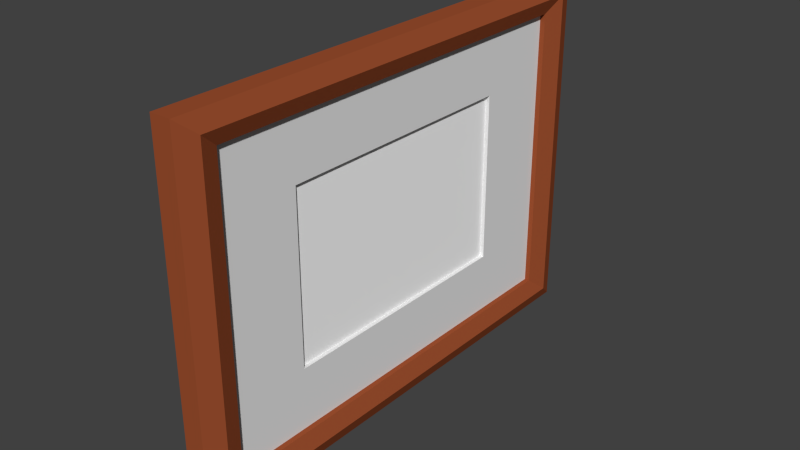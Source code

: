 # Source: photoframe.blend  (saved by Blender 2.75.0; exported with 4.5.12 LTS)
import bpy
from mathutils import Matrix  # noqa: F401  (used for matrix-valued properties, if any)

bpy.ops.wm.read_factory_settings(use_empty=True)
scene = bpy.context.scene
scene.name = 'Scene'

# ---- collections
col_collection_1 = bpy.data.collections.new('Collection 1'); scene.collection.children.link(col_collection_1)

# ---- materials (node trees are filled in below, after node groups)
mat_frame = bpy.data.materials.new('Frame')
mat_frame.alpha_threshold = 0.0
mat_frame.use_transparent_shadow = False
mat_frame.diffuse_color = (0.3343, 0.0788, 0.02834, 1.0)
mat_frame.roughness = 0.5
mat_frame.specular_intensity = 0.3
mat_padding = bpy.data.materials.new('Padding')
mat_padding.alpha_threshold = 0.0
mat_padding.use_transparent_shadow = False
mat_padding.roughness = 0.5
mat_padding.specular_intensity = 0.0
mat_photo = bpy.data.materials.new('Photo')
mat_photo.alpha_threshold = 0.0
mat_photo.use_transparent_shadow = False
mat_photo.diffuse_color = (1.0, 1.0, 1.0, 1.0)
mat_photo.roughness = 0.5

# ---- material node trees

# ---- world
world_world = bpy.data.worlds.new('World'); scene.world = world_world
world_world.color = (0.05088, 0.05088, 0.05088)
world_world.use_sun_shadow = False
world_world.sun_shadow_jitter_overblur = 0.0
world_world.cycles.sampling_method = 'MANUAL'
world_world.cycles.sample_map_resolution = 256

# ---- meshes
me_x = bpy.data.meshes.new('立方体')
me_x.from_pydata([(-0.01, -0.01, 0.01), (-0.01, 0.01, 0.01), (-0.01, 0.01, -0.01), (-0.01, -0.01, -0.01), (0.01, -0.01, 0.01), (0.01, -0.01, -0.01), (-0.009115, -0.009222, 0.01667), (-0.009115, 0.009222, 0.01667), (0.01, 0.01, 0.01), (0.01, 0.01, -0.01), (0.009115, -0.009222, 0.01667), (0.009115, 0.009222, 0.01667), (-0.008231, 0.008444, 0.01), (-0.008231, -0.008444, 0.01), (0.008231, -0.008444, 0.01), (0.008231, 0.008444, 0.01), (-0.008231, -0.008444, 0.005), (-0.008231, 0.008444, 0.005), (0.008231, -0.008444, 0.005), (0.008231, 0.008444, 0.005), (-0.004808, -0.005208, 0.005), (-0.004808, 0.005208, 0.005), (0.004808, 0.005208, 0.005), (0.004808, -0.005208, 0.005), (-0.004808, -0.005208, -0.003333), (-0.004808, 0.005208, -0.003333), (0.004808, 0.005208, -0.003333), (0.004808, -0.005208, -0.003333)], [], [(0, 1, 2, 3), (4, 0, 3, 5), (1, 0, 6, 7), (1, 8, 9, 2), (3, 2, 9, 5), (8, 4, 5, 9), (0, 4, 10, 6), (8, 1, 7, 11), (12, 7, 6, 13), (8, 11, 10, 4), (13, 6, 10, 14), (15, 11, 7, 12), (12, 13, 16, 17), (15, 14, 10, 11), (13, 14, 18, 16), (15, 12, 17, 19), (16, 20, 21, 22, 19, 17), (16, 18, 19, 22, 23, 20), (14, 15, 19, 18), (21, 20, 24, 25), (22, 21, 25, 26), (24, 27, 26, 25), (20, 23, 27, 24), (23, 22, 26, 27)])
me_x.polygons.foreach_set('material_index', [0, 0, 0, 0, 0, 0, 0, 0, 0, 0, 0, 0, 0, 0, 0, 0, 1, 1, 0, 1, 1, 0, 1, 1])
me_x.materials.append(mat_frame)
me_x.materials.append(mat_padding)
me_x.use_remesh_preserve_volume = False
me_x.use_remesh_preserve_attributes = False
me_x.use_mirror_vertex_groups = False
me_x.update()
me_001 = bpy.data.meshes.new('立方体.001')
me_001.from_pydata([(-0.0625, -0.09375, 0.0005), (-0.0625, 0.09375, 0.0005), (0.0625, -0.09375, 0.0005), (0.0625, 0.09375, 0.0005)], [], [(0, 2, 3, 1)])
_uv = me_001.uv_layers.new(name='UVマップ')
_uv.uv.foreach_set('vector', [8.168e-05, 0.6666, 8.164e-05, 8.164e-05, 0.9999, 8.164e-05, 0.9999, 0.6666])
me_001.materials.append(mat_photo)
me_001.use_remesh_preserve_volume = False
me_001.use_remesh_preserve_attributes = False
me_001.use_mirror_vertex_groups = False
me_001.update()

# ---- objects
ob_frame = bpy.data.objects.new('Frame', me_x)
ob_photo = bpy.data.objects.new('Photo', me_001)

# ---- transforms, parenting, visibility, modifiers, constraints
ob_frame.location = (0.0, 0.0, 0.0075)
ob_frame.rotation_euler = (0.0, 1.571, 0.0)
ob_frame.scale = (13.0, 18.0, 0.75)
ob_frame.lineart.crease_threshold = 0.0
ob_photo.parent = ob_frame
ob_photo.matrix_parent_inverse = Matrix(((0.07692, 0.0, 0.0, 0.0), (0.0, 0.05556, 0.0, 0.0), (0.0, 0.0, 1.333, -0.01), (0.0, 0.0, 0.0, 1.0)))
ob_photo.location = (0.0, 0.0, 0.008)
ob_photo.lineart.crease_threshold = 0.0

# ---- collection membership
col_collection_1.objects.link(ob_frame)
col_collection_1.objects.link(ob_photo)

# ---- scene / render settings (as saved in the file)
scene.frame_start = 1; scene.frame_end = 250; scene.frame_set(1)
scene.render.engine = 'BLENDER_EEVEE_NEXT'
scene.render.resolution_percentage = 50
scene.render.dither_intensity = 0.0
scene.cycles.use_denoising = False
scene.cycles.samples = 1024
scene.cycles.sampling_pattern = 'TABULATED_SOBOL'
scene.cycles.light_sampling_threshold = 0.0
scene.cycles.use_adaptive_sampling = False
scene.cycles.use_light_tree = False
scene.cycles.blur_glossy = 0.0
scene.cycles.pixel_filter_type = 'GAUSSIAN'
scene.cycles.sample_clamp_indirect = 0.0
scene.view_settings.view_transform = 'Standard'
bpy.context.view_layer.update()

# ---- added for rendering (the .blend has no active camera and no usable light): camera, sun
cam_auto = bpy.data.cameras.new('AutoCamera')
cam_auto.lens = 50.0
cam_auto.sensor_width = 36.0
cam_auto.clip_end = 1000.0
ob_auto_camera = bpy.data.objects.new('AutoCamera', cam_auto)
scene.collection.objects.link(ob_auto_camera)
ob_auto_camera.location = (0.413783, -0.49354, 0.336526)
ob_auto_camera.rotation_euler = (1.09748, -7.21219e-08, 0.694738)
scene.camera = ob_auto_camera
light_auto_sun = bpy.data.lights.new('AutoSun', 'SUN')
light_auto_sun.energy = 3.0
light_auto_sun.angle = 0.0523599
ob_auto_sun = bpy.data.objects.new('AutoSun', light_auto_sun)
scene.collection.objects.link(ob_auto_sun)
ob_auto_sun.rotation_euler = (0.872665, 0.174533, 0.523599)
bpy.context.view_layer.update()
